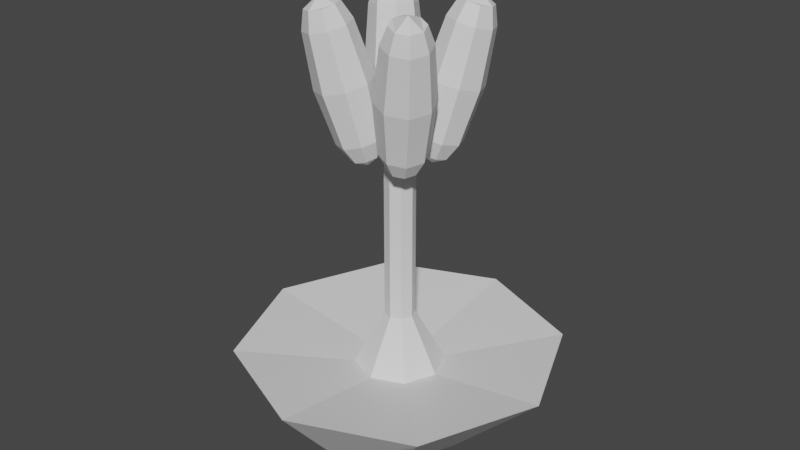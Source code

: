 # Source: Orqu_dea.blend  (saved by Blender 3.6.11; exported with 4.5.12 LTS)
import bpy
from mathutils import Matrix  # noqa: F401  (used for matrix-valued properties, if any)

bpy.ops.wm.read_factory_settings(use_empty=True)
scene = bpy.context.scene
scene.name = 'Scene'

# ---- materials (node trees are filled in below, after node groups)
mat_tallo = bpy.data.materials.new('Tallo')
mat_tallo.alpha_threshold = 0.0
mat_tallo.use_transparent_shadow = False
mat_tallo.roughness = 0.5
mat_tallo.line_color = (0.0, 0.0, 0.0, 1.0)
mat_flores = bpy.data.materials.new('Flores')
mat_flores.use_transparent_shadow = False

# ---- material node trees
mat_tallo.use_nodes = True; mat_tallo.node_tree.nodes.clear()
_N = mat_tallo.node_tree.nodes; _L = mat_tallo.node_tree.links
n0 = _N.new('ShaderNodeOutputMaterial'); n0.name = 'Material Output'; n0.location = (300, 300)
n1 = _N.new('ShaderNodeBsdfPrincipled'); n1.name = 'Principled BSDF'; n1.location = (10, 300)
n1.distribution = 'GGX'
n1.subsurface_method = 'RANDOM_WALK_SKIN'
n1.inputs[3].default_value = 1.45
n1.inputs[27].default_value = (0.0, 0.0, 0.0, 1.0)
n1.inputs[28].default_value = 1.0
_L.new(n1.outputs[0], n0.inputs[0])
n0.is_active_output = True
mat_flores.use_nodes = True; mat_flores.node_tree.nodes.clear()
_N = mat_flores.node_tree.nodes; _L = mat_flores.node_tree.links
n0 = _N.new('ShaderNodeBsdfPrincipled'); n0.name = 'BSDF Principista'; n0.location = (10, 300)
n0.distribution = 'GGX'
n0.subsurface_method = 'RANDOM_WALK_SKIN'
n0.inputs[3].default_value = 1.45
n0.inputs[27].default_value = (0.0, 0.0, 0.0, 1.0)
n0.inputs[28].default_value = 1.0
n1 = _N.new('ShaderNodeOutputMaterial'); n1.name = 'Material'; n1.location = (300, 300)
_L.new(n0.outputs[0], n1.inputs[0])
n1.is_active_output = True

# ---- world
world_world = bpy.data.worlds.new('World'); scene.world = world_world
world_world.use_nodes = True; world_world.node_tree.nodes.clear()
_N = world_world.node_tree.nodes; _L = world_world.node_tree.links
n0 = _N.new('ShaderNodeOutputWorld'); n0.name = 'World Output'; n0.location = (300, 300)
n1 = _N.new('ShaderNodeBackground'); n1.name = 'Background'; n1.location = (10, 300)
n1.inputs[0].default_value = (0.05088, 0.05088, 0.05088, 1.0)
_L.new(n1.outputs[0], n0.inputs[0])
n0.is_active_output = True
world_world.color = (0.05088, 0.05088, 0.05088)
world_world.use_sun_shadow = False
world_world.sun_shadow_jitter_overblur = 0.0

# ---- meshes
me_tallo = bpy.data.meshes.new('Tallo')
me_tallo.from_pydata([(0.2457, 0.3457, 0.0), (0.2457, -0.3457, 0.0), (-0.2457, 0.3457, 0.0), (-0.2457, -0.3457, 0.0), (0.0, 0.4889, 0.0), (0.0, -0.4889, 0.0), (-0.3889, 0.0, 0.0), (0.0, 0.0, 0.0), (0.9, 0.0, 0.5), (-0.9, 0.0, 0.5), (-0.05804, 0.05804, 0.7), (-0.05804, -0.05804, 0.7), (0.0, -0.08208, 0.7), (0.0, 0.08208, 0.7), (0.3889, 0.0, 0.0), (-0.08208, 0.0, 0.7), (0.0, -0.9, 0.5), (-0.05804, 0.05804, 2.0), (-0.05804, -0.05804, 2.0), (0.0, -0.08208, 2.0), (0.0, 0.08208, 2.0), (0.05804, 0.05804, 0.7), (-0.08208, 0.0, 2.0), (0.0, 0.0, 2.0), (0.05804, -0.05804, 0.7), (0.0, 0.9, 0.5), (0.6364, 0.6364, 0.5), (0.08208, 0.0, 0.7), (0.05804, 0.05804, 2.0), (0.05804, -0.05804, 2.0), (-0.6364, 0.6364, 0.5), (-0.6364, -0.6364, 0.5), (0.08208, 0.0, 2.0), (0.6364, -0.6364, 0.5), (0.174, 0.174, 0.4), (0.0, -0.2461, 0.4), (-0.174, -0.174, 0.4), (0.0, 0.2461, 0.4), (0.2461, 0.0, 0.4), (-0.2461, 0.0, 0.4), (0.174, -0.174, 0.4), (-0.174, 0.174, 0.4)], [], [(40, 24, 12, 35), (41, 37, 25, 30), (31, 36, 39, 9), (37, 34, 26, 25), (14, 1, 5, 7), (36, 11, 15, 39), (6, 7, 5, 3), (38, 40, 33, 8), (38, 8, 26, 34), (40, 38, 27, 24), (2, 4, 7, 6), (34, 37, 13, 21), (0, 14, 7, 4), (13, 10, 17, 20), (11, 12, 19, 18), (10, 15, 22, 17), (21, 28, 32, 27), (24, 29, 19, 12), (13, 20, 28, 21), (27, 32, 29, 24), (15, 11, 18, 22), (17, 22, 23, 20), (19, 23, 22, 18), (28, 20, 23, 32), (19, 29, 32, 23), (1, 14, 8, 33), (3, 31, 9, 6), (14, 0, 26, 8), (2, 30, 25, 4), (5, 1, 33, 16), (0, 4, 25, 26), (6, 9, 30, 2), (5, 16, 31, 3), (10, 13, 37, 41), (12, 11, 36, 35), (15, 10, 41, 39), (35, 36, 31, 16), (21, 27, 38, 34), (39, 41, 30, 9), (33, 40, 35, 16)])
_uv = me_tallo.uv_layers.new(name='UVMap')
_uv.uv.foreach_set('vector', [0.5668, 1.002, 0.625, 1.0, 0.625, 0.875, 0.5668, 0.8726, 0.5668, 0.25, 0.5668, 0.3774, 0.5, 0.375, 0.5, 0.25, 0.5, 0.0, 0.5668, -0.002352, 0.5668, 0.125, 0.5, 0.125, 0.5668, 0.3774, 0.5668, 0.25, 0.5, 0.25, 0.5, 0.375, 0.125, 0.625, 0.125, 0.75, 0.25, 0.75, 0.25, 0.625, 0.5668, -0.002352, 0.625, 0.0, 0.625, 0.125, 0.5668, 0.125, 0.125, 0.625, 0.25, 0.625, 0.25, 0.75, 0.125, 0.75, 0.5668, 0.125, 0.5668, -0.002352, 0.5, 0.0, 0.5, 0.125, 0.5668, 0.125, 0.5, 0.125, 0.5, 0.25, 0.5668, 0.25, 0.5668, -0.002352, 0.5668, 0.125, 0.625, 0.125, 0.625, 0.0, 0.125, 0.5, 0.25, 0.5, 0.25, 0.625, 0.125, 0.625, 0.5668, 0.25, 0.5668, 0.3774, 0.625, 0.375, 0.625, 0.25, 0.125, 0.5, 0.125, 0.625, 0.25, 0.625, 0.25, 0.5, 0.625, 0.375, 0.625, 0.25, 0.625, 0.25, 0.625, 0.375, 0.625, 1.0, 0.625, 0.875, 0.625, 0.875, 0.625, 1.0, 0.625, 0.25, 0.625, 0.125, 0.625, 0.125, 0.625, 0.25, 0.625, 0.25, 0.625, 0.25, 0.625, 0.125, 0.625, 0.125, 0.625, 1.0, 0.625, 1.0, 0.625, 0.875, 0.625, 0.875, 0.625, 0.375, 0.625, 0.375, 0.625, 0.25, 0.625, 0.25, 0.625, 0.125, 0.625, 0.125, 0.625, 0.0, 0.625, 0.0, 0.625, 0.125, 0.625, 0.0, 0.625, 0.0, 0.625, 0.125, 0.625, 0.25, 0.625, 0.125, 0.0, 0.0, 0.625, 0.375, 0.625, 0.875, 0.0, 0.0, 0.625, 0.125, 0.625, 0.0, 0.625, 0.25, 0.625, 0.375, 0.0, 0.0, 0.625, 0.125, 0.625, 0.875, 0.625, 0.0, 0.625, 0.125, 0.0, 0.0, 0.375, 0.0, 0.375, 0.125, 0.5, 0.125, 0.5, 0.0, 0.375, 0.0, 0.5, 0.0, 0.5, 0.125, 0.375, 0.125, 0.375, 0.125, 0.375, 0.25, 0.5, 0.25, 0.5, 0.125, 0.375, 0.25, 0.5, 0.25, 0.5, 0.375, 0.375, 0.375, 0.375, 0.875, 0.375, 1.0, 0.5, 1.0, 0.5, 0.875, 0.375, 0.25, 0.375, 0.375, 0.5, 0.375, 0.5, 0.25, 0.375, 0.125, 0.5, 0.125, 0.5, 0.25, 0.375, 0.25, 0.375, 0.875, 0.5, 0.875, 0.5, 1.0, 0.375, 1.0, 0.625, 0.25, 0.625, 0.375, 0.5668, 0.3774, 0.5668, 0.25, 0.625, 0.875, 0.625, 1.0, 0.5668, 1.002, 0.5668, 0.8726, 0.625, 0.125, 0.625, 0.25, 0.5668, 0.25, 0.5668, 0.125, 0.5668, 0.8726, 0.5668, 1.002, 0.5, 1.0, 0.5, 0.875, 0.625, 0.25, 0.625, 0.125, 0.5668, 0.125, 0.5668, 0.25, 0.5668, 0.125, 0.5668, 0.25, 0.5, 0.25, 0.5, 0.125, 0.5, 1.0, 0.5668, 1.002, 0.5668, 0.8726, 0.5, 0.875])
me_tallo.materials.append(mat_tallo)
me_tallo.use_mirror_x = True
me_tallo.use_mirror_y = True
me_tallo.use_mirror_vertex_groups = False
me_tallo.update()
me_flores = bpy.data.meshes.new('Flores')
me_flores.from_pydata([(-0.1756, -0.1749, 1.593), (-0.3223, -0.3194, 2.366), (-0.1756, -0.06489, 1.612), (-0.3223, -0.1936, 2.388), (-0.06552, -0.1783, 1.612), (-0.1966, -0.3232, 2.388), (-0.06552, -0.06826, 1.631), (-0.1966, -0.1974, 2.41), (-0.1205, -0.04379, 1.626), (-0.2595, -0.1695, 2.404), (-0.1205, -0.1994, 1.598), (-0.2595, -0.3473, 2.372), (-0.1984, -0.1192, 1.599), (-0.3484, -0.2557, 2.372), (-0.04273, -0.124, 1.626), (-0.1705, -0.2611, 2.403), (-0.2681, -0.267, 2.436), (-0.1119, -0.113, 1.564), (-0.2981, -0.2948, 1.962), (-0.2981, -0.07861, 2.0), (-0.08192, -0.08523, 2.038), (-0.08192, -0.3014, 2.0), (-0.19, -0.3428, 1.973), (-0.19, -0.03716, 2.027), (-0.03716, -0.1947, 2.027), (-0.3428, -0.1853, 1.973), (-0.3305, -0.327, 2.26), (-0.3305, -0.1502, 2.291), (-0.1537, -0.1556, 2.322), (-0.1537, -0.3324, 2.291), (-0.2421, -0.3664, 2.269), (-0.2421, -0.1163, 2.313), (-0.117, -0.2451, 2.313), (-0.3671, -0.2375, 2.269), (-0.2263, -0.04756, 1.709), (-0.04948, -0.05298, 1.74), (-0.04948, -0.2298, 1.709), (-0.1379, -0.2638, 1.687), (-0.1379, -0.01364, 1.731), (-0.01285, -0.1425, 1.731), (-0.263, -0.1349, 1.687), (-0.2263, -0.2244, 1.678), (0.1756, -0.1749, 1.593), (0.3223, -0.3194, 2.366), (0.1756, -0.06489, 1.612), (0.3223, -0.1936, 2.388), (0.06552, -0.1783, 1.612), (0.1966, -0.3232, 2.388), (0.06552, -0.06826, 1.631), (0.1966, -0.1974, 2.41), (0.1205, -0.04379, 1.626), (0.2595, -0.1695, 2.404), (0.1205, -0.1994, 1.598), (0.2595, -0.3473, 2.372), (0.1984, -0.1192, 1.599), (0.3484, -0.2557, 2.372), (0.04273, -0.124, 1.626), (0.1705, -0.2611, 2.403), (0.2681, -0.267, 2.436), (0.1119, -0.113, 1.564), (0.2981, -0.2948, 1.962), (0.2981, -0.07861, 2.0), (0.08192, -0.08523, 2.038), (0.08192, -0.3014, 2.0), (0.19, -0.3428, 1.973), (0.19, -0.03716, 2.027), (0.03716, -0.1947, 2.027), (0.3428, -0.1853, 1.973), (0.3305, -0.327, 2.26), (0.3305, -0.1502, 2.291), (0.1537, -0.1556, 2.322), (0.1537, -0.3324, 2.291), (0.2421, -0.3664, 2.269), (0.2421, -0.1163, 2.313), (0.117, -0.2451, 2.313), (0.3671, -0.2375, 2.269), (0.2263, -0.04756, 1.709), (0.04948, -0.05298, 1.74), (0.04948, -0.2298, 1.709), (0.1379, -0.2638, 1.687), (0.1379, -0.01364, 1.731), (0.01285, -0.1425, 1.731), (0.263, -0.1349, 1.687), (0.2263, -0.2244, 1.678), (-0.1756, 0.1749, 1.593), (-0.3223, 0.3194, 2.366), (-0.1756, 0.06489, 1.612), (-0.3223, 0.1936, 2.388), (-0.06552, 0.1783, 1.612), (-0.1966, 0.3232, 2.388), (-0.06552, 0.06826, 1.631), (-0.1966, 0.1974, 2.41), (-0.1205, 0.04379, 1.626), (-0.2595, 0.1695, 2.404), (-0.1205, 0.1994, 1.598), (-0.2595, 0.3473, 2.372), (-0.1984, 0.1192, 1.599), (-0.3484, 0.2557, 2.372), (-0.04273, 0.124, 1.626), (-0.1705, 0.2611, 2.403), (-0.2681, 0.267, 2.436), (-0.1119, 0.113, 1.564), (-0.2981, 0.2948, 1.962), (-0.2981, 0.07861, 2.0), (-0.08192, 0.08523, 2.038), (-0.08192, 0.3014, 2.0), (-0.19, 0.3428, 1.973), (-0.19, 0.03716, 2.027), (-0.03716, 0.1947, 2.027), (-0.3428, 0.1853, 1.973), (-0.3305, 0.327, 2.26), (-0.3305, 0.1502, 2.291), (-0.1537, 0.1556, 2.322), (-0.1537, 0.3324, 2.291), (-0.2421, 0.3664, 2.269), (-0.2421, 0.1163, 2.313), (-0.117, 0.2451, 2.313), (-0.3671, 0.2375, 2.269), (-0.2263, 0.04756, 1.709), (-0.04948, 0.05298, 1.74), (-0.04948, 0.2298, 1.709), (-0.1379, 0.2638, 1.687), (-0.1379, 0.01364, 1.731), (-0.01285, 0.1425, 1.731), (-0.263, 0.1349, 1.687), (-0.2263, 0.2244, 1.678), (0.1756, 0.1749, 1.593), (0.3223, 0.3194, 2.366), (0.1756, 0.06489, 1.612), (0.3223, 0.1936, 2.388), (0.06552, 0.1783, 1.612), (0.1966, 0.3232, 2.388), (0.06552, 0.06826, 1.631), (0.1966, 0.1974, 2.41), (0.1205, 0.04379, 1.626), (0.2595, 0.1695, 2.404), (0.1205, 0.1994, 1.598), (0.2595, 0.3473, 2.372), (0.1984, 0.1192, 1.599), (0.3484, 0.2557, 2.372), (0.04273, 0.124, 1.626), (0.1705, 0.2611, 2.403), (0.2681, 0.267, 2.436), (0.1119, 0.113, 1.564), (0.2981, 0.2948, 1.962), (0.2981, 0.07861, 2.0), (0.08192, 0.08523, 2.038), (0.08192, 0.3014, 2.0), (0.19, 0.3428, 1.973), (0.19, 0.03716, 2.027), (0.03716, 0.1947, 2.027), (0.3428, 0.1853, 1.973), (0.3305, 0.327, 2.26), (0.3305, 0.1502, 2.291), (0.1537, 0.1556, 2.322), (0.1537, 0.3324, 2.291), (0.2421, 0.3664, 2.269), (0.2421, 0.1163, 2.313), (0.117, 0.2451, 2.313), (0.3671, 0.2375, 2.269), (0.2263, 0.04756, 1.709), (0.04948, 0.05298, 1.74), (0.04948, 0.2298, 1.709), (0.1379, 0.2638, 1.687), (0.1379, 0.01364, 1.731), (0.01285, 0.1425, 1.731), (0.263, 0.1349, 1.687), (0.2263, 0.2244, 1.678)], [], [(33, 13, 3, 27), (31, 9, 7, 28), (32, 15, 5, 29), (30, 11, 1, 26), (17, 14, 4, 10), (16, 13, 1, 11), (15, 16, 11, 5), (12, 17, 10, 0), (29, 5, 11, 30), (27, 3, 9, 31), (2, 8, 17, 12), (7, 9, 16, 15), (9, 3, 13, 16), (8, 6, 14, 17), (28, 7, 15, 32), (26, 1, 13, 33), (41, 18, 25, 40), (35, 20, 24, 39), (34, 19, 23, 38), (36, 21, 22, 37), (37, 22, 18, 41), (39, 24, 21, 36), (38, 23, 20, 35), (40, 25, 19, 34), (18, 26, 33, 25), (20, 28, 32, 24), (19, 27, 31, 23), (21, 29, 30, 22), (22, 30, 26, 18), (24, 32, 29, 21), (23, 31, 28, 20), (25, 33, 27, 19), (12, 40, 34, 2), (8, 38, 35, 6), (14, 39, 36, 4), (10, 37, 41, 0), (4, 36, 37, 10), (2, 34, 38, 8), (6, 35, 39, 14), (0, 41, 40, 12), (79, 83, 60, 64), (51, 58, 55, 45), (83, 82, 67, 60), (71, 72, 53, 47), (57, 47, 53, 58), (74, 71, 47, 57), (72, 68, 43, 53), (54, 42, 52, 59), (69, 73, 51, 45), (50, 59, 56, 48), (59, 52, 46, 56), (75, 69, 45, 55), (73, 70, 49, 51), (58, 53, 43, 55), (77, 81, 66, 62), (81, 78, 63, 66), (48, 56, 81, 77), (65, 62, 70, 73), (61, 65, 73, 69), (60, 67, 75, 68), (42, 54, 82, 83), (67, 61, 69, 75), (63, 64, 72, 71), (56, 46, 78, 81), (80, 77, 62, 65), (76, 80, 65, 61), (70, 74, 57, 49), (44, 54, 59, 50), (49, 57, 58, 51), (78, 79, 64, 63), (68, 75, 55, 43), (82, 76, 61, 67), (52, 42, 83, 79), (64, 60, 68, 72), (54, 44, 76, 82), (46, 52, 79, 78), (62, 66, 74, 70), (66, 63, 71, 74), (50, 48, 77, 80), (44, 50, 80, 76), (121, 125, 102, 106), (93, 100, 97, 87), (125, 124, 109, 102), (113, 114, 95, 89), (99, 89, 95, 100), (116, 113, 89, 99), (114, 110, 85, 95), (96, 84, 94, 101), (111, 115, 93, 87), (92, 101, 98, 90), (101, 94, 88, 98), (117, 111, 87, 97), (115, 112, 91, 93), (100, 95, 85, 97), (119, 123, 108, 104), (123, 120, 105, 108), (90, 98, 123, 119), (107, 104, 112, 115), (103, 107, 115, 111), (102, 109, 117, 110), (84, 96, 124, 125), (109, 103, 111, 117), (105, 106, 114, 113), (98, 88, 120, 123), (122, 119, 104, 107), (118, 122, 107, 103), (112, 116, 99, 91), (86, 96, 101, 92), (91, 99, 100, 93), (120, 121, 106, 105), (110, 117, 97, 85), (124, 118, 103, 109), (94, 84, 125, 121), (106, 102, 110, 114), (96, 86, 118, 124), (88, 94, 121, 120), (104, 108, 116, 112), (108, 105, 113, 116), (92, 90, 119, 122), (86, 92, 122, 118), (134, 164, 161, 132), (163, 148, 144, 167), (146, 154, 158, 150), (143, 140, 130, 136), (167, 144, 151, 166), (132, 161, 165, 140), (153, 129, 135, 157), (156, 137, 127, 152), (157, 135, 133, 154), (158, 141, 131, 155), (138, 143, 136, 126), (126, 167, 166, 138), (142, 139, 127, 137), (155, 131, 137, 156), (152, 127, 139, 159), (166, 151, 145, 160), (136, 163, 167, 126), (161, 146, 150, 165), (165, 150, 147, 162), (147, 155, 156, 148), (150, 158, 155, 147), (140, 165, 162, 130), (159, 139, 129, 153), (148, 156, 152, 144), (154, 133, 141, 158), (128, 134, 143, 138), (145, 153, 157, 149), (141, 142, 137, 131), (135, 129, 139, 142), (164, 149, 146, 161), (151, 159, 153, 145), (138, 166, 160, 128), (128, 160, 164, 134), (134, 132, 140, 143), (130, 162, 163, 136), (160, 145, 149, 164), (144, 152, 159, 151), (149, 157, 154, 146), (133, 135, 142, 141), (162, 147, 148, 163)])
_uv = me_flores.uv_layers.new(name='MapaUV')
_uv.uv.foreach_set('vector', [0.5625, 0.125, 0.625, 0.125, 0.625, 0.25, 0.5625, 0.25, 0.5625, 0.375, 0.625, 0.375, 0.625, 0.5, 0.5625, 0.5, 0.5625, 0.625, 0.625, 0.625, 0.625, 0.75, 0.5625, 0.75, 0.5625, 0.875, 0.625, 0.875, 0.625, 1.0, 0.5625, 1.0, 0.25, 0.625, 0.375, 0.625, 0.375, 0.75, 0.25, 0.75, 0.75, 0.625, 0.875, 0.625, 0.875, 0.75, 0.75, 0.75, 0.625, 0.625, 0.75, 0.625, 0.75, 0.75, 0.625, 0.75, 0.125, 0.625, 0.25, 0.625, 0.25, 0.75, 0.125, 0.75, 0.5625, 0.75, 0.625, 0.75, 0.625, 0.875, 0.5625, 0.875, 0.5625, 0.25, 0.625, 0.25, 0.625, 0.375, 0.5625, 0.375, 0.125, 0.5, 0.25, 0.5, 0.25, 0.625, 0.125, 0.625, 0.625, 0.5, 0.75, 0.5, 0.75, 0.625, 0.625, 0.625, 0.75, 0.5, 0.875, 0.5, 0.875, 0.625, 0.75, 0.625, 0.25, 0.5, 0.375, 0.5, 0.375, 0.625, 0.25, 0.625, 0.5625, 0.5, 0.625, 0.5, 0.625, 0.625, 0.5625, 0.625, 0.5625, 0.0, 0.625, 0.0, 0.625, 0.125, 0.5625, 0.125, 0.4375, 0.0, 0.5, 0.0, 0.5, 0.125, 0.4375, 0.125, 0.4375, 0.5, 0.5, 0.5, 0.5, 0.625, 0.4375, 0.625, 0.4375, 0.25, 0.5, 0.25, 0.5, 0.375, 0.4375, 0.375, 0.4375, 0.75, 0.5, 0.75, 0.5, 0.875, 0.4375, 0.875, 0.4375, 0.875, 0.5, 0.875, 0.5, 1.0, 0.4375, 1.0, 0.4375, 0.625, 0.5, 0.625, 0.5, 0.75, 0.4375, 0.75, 0.4375, 0.375, 0.5, 0.375, 0.5, 0.5, 0.4375, 0.5, 0.4375, 0.125, 0.5, 0.125, 0.5, 0.25, 0.4375, 0.25, 0.5, 0.0, 0.5625, 0.0, 0.5625, 0.125, 0.5, 0.125, 0.5, 0.5, 0.5625, 0.5, 0.5625, 0.625, 0.5, 0.625, 0.5, 0.25, 0.5625, 0.25, 0.5625, 0.375, 0.5, 0.375, 0.5, 0.75, 0.5625, 0.75, 0.5625, 0.875, 0.5, 0.875, 0.5, 0.875, 0.5625, 0.875, 0.5625, 1.0, 0.5, 1.0, 0.5, 0.625, 0.5625, 0.625, 0.5625, 0.75, 0.5, 0.75, 0.5, 0.375, 0.5625, 0.375, 0.5625, 0.5, 0.5, 0.5, 0.5, 0.125, 0.5625, 0.125, 0.5625, 0.25, 0.5, 0.25, 0.375, 0.125, 0.4375, 0.125, 0.4375, 0.25, 0.375, 0.25, 0.375, 0.375, 0.4375, 0.375, 0.4375, 0.5, 0.375, 0.5, 0.375, 0.625, 0.4375, 0.625, 0.4375, 0.75, 0.375, 0.75, 0.375, 0.875, 0.4375, 0.875, 0.4375, 1.0, 0.375, 1.0, 0.375, 0.75, 0.4375, 0.75, 0.4375, 0.875, 0.375, 0.875, 0.375, 0.25, 0.4375, 0.25, 0.4375, 0.375, 0.375, 0.375, 0.375, 0.5, 0.4375, 0.5, 0.4375, 0.625, 0.375, 0.625, 0.375, 0.0, 0.4375, 0.0, 0.4375, 0.125, 0.375, 0.125, 0.4375, 0.875, 0.4375, 1.0, 0.5, 1.0, 0.5, 0.875, 0.75, 0.5, 0.75, 0.625, 0.875, 0.625, 0.875, 0.5, 0.4375, 0.0, 0.4375, 0.125, 0.5, 0.125, 0.5, 0.0, 0.5625, 0.75, 0.5625, 0.875, 0.625, 0.875, 0.625, 0.75, 0.625, 0.625, 0.625, 0.75, 0.75, 0.75, 0.75, 0.625, 0.5625, 0.625, 0.5625, 0.75, 0.625, 0.75, 0.625, 0.625, 0.5625, 0.875, 0.5625, 1.0, 0.625, 1.0, 0.625, 0.875, 0.125, 0.625, 0.125, 0.75, 0.25, 0.75, 0.25, 0.625, 0.5625, 0.25, 0.5625, 0.375, 0.625, 0.375, 0.625, 0.25, 0.25, 0.5, 0.25, 0.625, 0.375, 0.625, 0.375, 0.5, 0.25, 0.625, 0.25, 0.75, 0.375, 0.75, 0.375, 0.625, 0.5625, 0.125, 0.5625, 0.25, 0.625, 0.25, 0.625, 0.125, 0.5625, 0.375, 0.5625, 0.5, 0.625, 0.5, 0.625, 0.375, 0.75, 0.625, 0.75, 0.75, 0.875, 0.75, 0.875, 0.625, 0.4375, 0.5, 0.4375, 0.625, 0.5, 0.625, 0.5, 0.5, 0.4375, 0.625, 0.4375, 0.75, 0.5, 0.75, 0.5, 0.625, 0.375, 0.5, 0.375, 0.625, 0.4375, 0.625, 0.4375, 0.5, 0.5, 0.375, 0.5, 0.5, 0.5625, 0.5, 0.5625, 0.375, 0.5, 0.25, 0.5, 0.375, 0.5625, 0.375, 0.5625, 0.25, 0.5, 0.0, 0.5, 0.125, 0.5625, 0.125, 0.5625, 0.0, 0.375, 0.0, 0.375, 0.125, 0.4375, 0.125, 0.4375, 0.0, 0.5, 0.125, 0.5, 0.25, 0.5625, 0.25, 0.5625, 0.125, 0.5, 0.75, 0.5, 0.875, 0.5625, 0.875, 0.5625, 0.75, 0.375, 0.625, 0.375, 0.75, 0.4375, 0.75, 0.4375, 0.625, 0.4375, 0.375, 0.4375, 0.5, 0.5, 0.5, 0.5, 0.375, 0.4375, 0.25, 0.4375, 0.375, 0.5, 0.375, 0.5, 0.25, 0.5625, 0.5, 0.5625, 0.625, 0.625, 0.625, 0.625, 0.5, 0.125, 0.5, 0.125, 0.625, 0.25, 0.625, 0.25, 0.5, 0.625, 0.5, 0.625, 0.625, 0.75, 0.625, 0.75, 0.5, 0.4375, 0.75, 0.4375, 0.875, 0.5, 0.875, 0.5, 0.75, 0.5625, 0.0, 0.5625, 0.125, 0.625, 0.125, 0.625, 0.0, 0.4375, 0.125, 0.4375, 0.25, 0.5, 0.25, 0.5, 0.125, 0.375, 0.875, 0.375, 1.0, 0.4375, 1.0, 0.4375, 0.875, 0.5, 0.875, 0.5, 1.0, 0.5625, 1.0, 0.5625, 0.875, 0.375, 0.125, 0.375, 0.25, 0.4375, 0.25, 0.4375, 0.125, 0.375, 0.75, 0.375, 0.875, 0.4375, 0.875, 0.4375, 0.75, 0.5, 0.5, 0.5, 0.625, 0.5625, 0.625, 0.5625, 0.5, 0.5, 0.625, 0.5, 0.75, 0.5625, 0.75, 0.5625, 0.625, 0.375, 0.375, 0.375, 0.5, 0.4375, 0.5, 0.4375, 0.375, 0.375, 0.25, 0.375, 0.375, 0.4375, 0.375, 0.4375, 0.25, 0.4375, 0.875, 0.4375, 1.0, 0.5, 1.0, 0.5, 0.875, 0.75, 0.5, 0.75, 0.625, 0.875, 0.625, 0.875, 0.5, 0.4375, 0.0, 0.4375, 0.125, 0.5, 0.125, 0.5, 0.0, 0.5625, 0.75, 0.5625, 0.875, 0.625, 0.875, 0.625, 0.75, 0.625, 0.625, 0.625, 0.75, 0.75, 0.75, 0.75, 0.625, 0.5625, 0.625, 0.5625, 0.75, 0.625, 0.75, 0.625, 0.625, 0.5625, 0.875, 0.5625, 1.0, 0.625, 1.0, 0.625, 0.875, 0.125, 0.625, 0.125, 0.75, 0.25, 0.75, 0.25, 0.625, 0.5625, 0.25, 0.5625, 0.375, 0.625, 0.375, 0.625, 0.25, 0.25, 0.5, 0.25, 0.625, 0.375, 0.625, 0.375, 0.5, 0.25, 0.625, 0.25, 0.75, 0.375, 0.75, 0.375, 0.625, 0.5625, 0.125, 0.5625, 0.25, 0.625, 0.25, 0.625, 0.125, 0.5625, 0.375, 0.5625, 0.5, 0.625, 0.5, 0.625, 0.375, 0.75, 0.625, 0.75, 0.75, 0.875, 0.75, 0.875, 0.625, 0.4375, 0.5, 0.4375, 0.625, 0.5, 0.625, 0.5, 0.5, 0.4375, 0.625, 0.4375, 0.75, 0.5, 0.75, 0.5, 0.625, 0.375, 0.5, 0.375, 0.625, 0.4375, 0.625, 0.4375, 0.5, 0.5, 0.375, 0.5, 0.5, 0.5625, 0.5, 0.5625, 0.375, 0.5, 0.25, 0.5, 0.375, 0.5625, 0.375, 0.5625, 0.25, 0.5, 0.0, 0.5, 0.125, 0.5625, 0.125, 0.5625, 0.0, 0.375, 0.0, 0.375, 0.125, 0.4375, 0.125, 0.4375, 0.0, 0.5, 0.125, 0.5, 0.25, 0.5625, 0.25, 0.5625, 0.125, 0.5, 0.75, 0.5, 0.875, 0.5625, 0.875, 0.5625, 0.75, 0.375, 0.625, 0.375, 0.75, 0.4375, 0.75, 0.4375, 0.625, 0.4375, 0.375, 0.4375, 0.5, 0.5, 0.5, 0.5, 0.375, 0.4375, 0.25, 0.4375, 0.375, 0.5, 0.375, 0.5, 0.25, 0.5625, 0.5, 0.5625, 0.625, 0.625, 0.625, 0.625, 0.5, 0.125, 0.5, 0.125, 0.625, 0.25, 0.625, 0.25, 0.5, 0.625, 0.5, 0.625, 0.625, 0.75, 0.625, 0.75, 0.5, 0.4375, 0.75, 0.4375, 0.875, 0.5, 0.875, 0.5, 0.75, 0.5625, 0.0, 0.5625, 0.125, 0.625, 0.125, 0.625, 0.0, 0.4375, 0.125, 0.4375, 0.25, 0.5, 0.25, 0.5, 0.125, 0.375, 0.875, 0.375, 1.0, 0.4375, 1.0, 0.4375, 0.875, 0.5, 0.875, 0.5, 1.0, 0.5625, 1.0, 0.5625, 0.875, 0.375, 0.125, 0.375, 0.25, 0.4375, 0.25, 0.4375, 0.125, 0.375, 0.75, 0.375, 0.875, 0.4375, 0.875, 0.4375, 0.75, 0.5, 0.5, 0.5, 0.625, 0.5625, 0.625, 0.5625, 0.5, 0.5, 0.625, 0.5, 0.75, 0.5625, 0.75, 0.5625, 0.625, 0.375, 0.375, 0.375, 0.5, 0.4375, 0.5, 0.4375, 0.375, 0.375, 0.25, 0.375, 0.375, 0.4375, 0.375, 0.4375, 0.25, 0.375, 0.375, 0.4375, 0.375, 0.4375, 0.5, 0.375, 0.5, 0.4375, 0.875, 0.5, 0.875, 0.5, 1.0, 0.4375, 1.0, 0.5, 0.5, 0.5625, 0.5, 0.5625, 0.625, 0.5, 0.625, 0.25, 0.625, 0.375, 0.625, 0.375, 0.75, 0.25, 0.75, 0.4375, 0.0, 0.5, 0.0, 0.5, 0.125, 0.4375, 0.125, 0.375, 0.5, 0.4375, 0.5, 0.4375, 0.625, 0.375, 0.625, 0.5625, 0.25, 0.625, 0.25, 0.625, 0.375, 0.5625, 0.375, 0.5625, 0.875, 0.625, 0.875, 0.625, 1.0, 0.5625, 1.0, 0.5625, 0.375, 0.625, 0.375, 0.625, 0.5, 0.5625, 0.5, 0.5625, 0.625, 0.625, 0.625, 0.625, 0.75, 0.5625, 0.75, 0.125, 0.625, 0.25, 0.625, 0.25, 0.75, 0.125, 0.75, 0.375, 0.0, 0.4375, 0.0, 0.4375, 0.125, 0.375, 0.125, 0.75, 0.625, 0.875, 0.625, 0.875, 0.75, 0.75, 0.75, 0.5625, 0.75, 0.625, 0.75, 0.625, 0.875, 0.5625, 0.875, 0.5625, 0.0, 0.625, 0.0, 0.625, 0.125, 0.5625, 0.125, 0.4375, 0.125, 0.5, 0.125, 0.5, 0.25, 0.4375, 0.25, 0.375, 0.875, 0.4375, 0.875, 0.4375, 1.0, 0.375, 1.0, 0.4375, 0.5, 0.5, 0.5, 0.5, 0.625, 0.4375, 0.625, 0.4375, 0.625, 0.5, 0.625, 0.5, 0.75, 0.4375, 0.75, 0.5, 0.75, 0.5625, 0.75, 0.5625, 0.875, 0.5, 0.875, 0.5, 0.625, 0.5625, 0.625, 0.5625, 0.75, 0.5, 0.75, 0.375, 0.625, 0.4375, 0.625, 0.4375, 0.75, 0.375, 0.75, 0.5625, 0.125, 0.625, 0.125, 0.625, 0.25, 0.5625, 0.25, 0.5, 0.875, 0.5625, 0.875, 0.5625, 1.0, 0.5, 1.0, 0.5625, 0.5, 0.625, 0.5, 0.625, 0.625, 0.5625, 0.625, 0.125, 0.5, 0.25, 0.5, 0.25, 0.625, 0.125, 0.625, 0.5, 0.25, 0.5625, 0.25, 0.5625, 0.375, 0.5, 0.375, 0.625, 0.625, 0.75, 0.625, 0.75, 0.75, 0.625, 0.75, 0.75, 0.5, 0.875, 0.5, 0.875, 0.625, 0.75, 0.625, 0.4375, 0.375, 0.5, 0.375, 0.5, 0.5, 0.4375, 0.5, 0.5, 0.125, 0.5625, 0.125, 0.5625, 0.25, 0.5, 0.25, 0.375, 0.125, 0.4375, 0.125, 0.4375, 0.25, 0.375, 0.25, 0.375, 0.25, 0.4375, 0.25, 0.4375, 0.375, 0.375, 0.375, 0.25, 0.5, 0.375, 0.5, 0.375, 0.625, 0.25, 0.625, 0.375, 0.75, 0.4375, 0.75, 0.4375, 0.875, 0.375, 0.875, 0.4375, 0.25, 0.5, 0.25, 0.5, 0.375, 0.4375, 0.375, 0.5, 0.0, 0.5625, 0.0, 0.5625, 0.125, 0.5, 0.125, 0.5, 0.375, 0.5625, 0.375, 0.5625, 0.5, 0.5, 0.5, 0.625, 0.5, 0.75, 0.5, 0.75, 0.625, 0.625, 0.625, 0.4375, 0.75, 0.5, 0.75, 0.5, 0.875, 0.4375, 0.875])
me_flores.materials.append(mat_flores)
me_flores.update()

# ---- objects
ob_tallo = bpy.data.objects.new('Tallo', me_tallo)
ob_flores = bpy.data.objects.new('Flores', me_flores)

# ---- transforms, parenting, visibility, modifiers, constraints
ob_tallo.location = (0.0, 0.0, 0.0)
ob_tallo.lock_rotations_4d = False
ob_tallo.empty_display_type = 'ARROWS'
ob_tallo.lineart.crease_threshold = 0.0
ob_tallo.use_mesh_mirror_x = True
ob_tallo.use_mesh_mirror_y = True
ob_flores.location = (0.0, 0.0, 0.0)

# ---- collection membership
scene.collection.objects.link(ob_tallo)
scene.collection.objects.link(ob_flores)

# ---- scene / render settings (as saved in the file)
scene.frame_start = 1; scene.frame_end = 250; scene.frame_set(0)
scene.render.engine = 'BLENDER_EEVEE_NEXT'
scene.cycles.sampling_pattern = 'TABULATED_SOBOL'
scene.view_settings.view_transform = 'Filmic'
bpy.context.view_layer.update()

# ---- added for rendering (the .blend has no active camera and no usable light): camera, sun
cam_auto = bpy.data.cameras.new('AutoCamera')
cam_auto.lens = 50.0
cam_auto.sensor_width = 36.0
cam_auto.clip_end = 1000.0
ob_auto_camera = bpy.data.objects.new('AutoCamera', cam_auto)
scene.collection.objects.link(ob_auto_camera)
ob_auto_camera.location = (3.26018, -3.91221, 3.82636)
ob_auto_camera.rotation_euler = (1.09748, -7.21219e-08, 0.694738)
scene.camera = ob_auto_camera
light_auto_sun = bpy.data.lights.new('AutoSun', 'SUN')
light_auto_sun.energy = 3.0
light_auto_sun.angle = 0.0523599
ob_auto_sun = bpy.data.objects.new('AutoSun', light_auto_sun)
scene.collection.objects.link(ob_auto_sun)
ob_auto_sun.rotation_euler = (0.872665, 0.174533, 0.523599)
bpy.context.view_layer.update()
